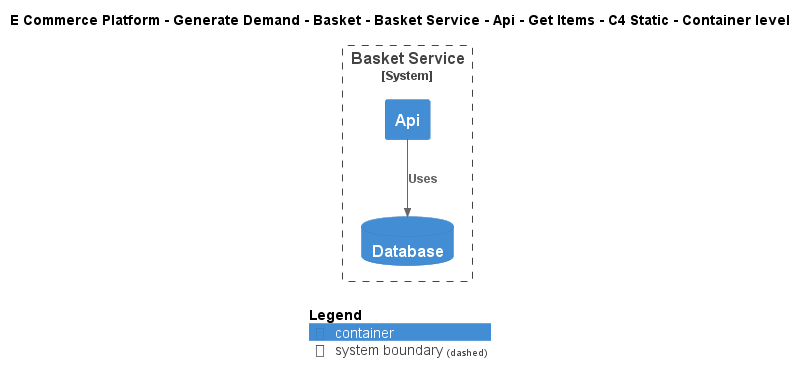

The diagram above was rendered by PlantUML. Its source (embedded in the PNG):
@startuml
!include ..\..\..\..\..\..\..\..\..\.c4s\C4_Container.puml

AddElementTag("c4interflow:lifecycle:new", $bgColor=green, $fontColor=#ffffff, $borderColor=green, $shadowing="False")
AddElementTag("c4interflow:lifecycle:changed", $bgColor=orange, $fontColor=#ffffff, $borderColor=orange, $shadowing="False")
AddElementTag("c4interflow:lifecycle:removed", $bgColor=red, $fontColor=#ffffff, $borderColor=red, $shadowing="False")

AddRelTag("c4interflow:lifecycle:new", $textColor=green, $lineColor=green)
AddRelTag("c4interflow:lifecycle:changed", $textColor=orange, $lineColor=orange)
AddRelTag("c4interflow:lifecycle:removed", $textColor=red, $lineColor=red)

SHOW_PERSON_PORTRAIT()
LAYOUT_TOP_DOWN()

skinparam linetype polyline

title E Commerce Platform - Generate Demand - Basket - Basket Service - Api - Get Items - C4 Static - Container level


System_Boundary(ECommercePlatform.GenerateDemand.Basket.SoftwareSystems.BasketService, "Basket Service") {
    Container(ECommercePlatform.GenerateDemand.Basket.SoftwareSystems.BasketService.Containers.Api, "Api", "", "")
    ContainerDb(ECommercePlatform.GenerateDemand.Basket.SoftwareSystems.BasketService.Containers.Database, "Database", "", "")
}

Rel(ECommercePlatform.GenerateDemand.Basket.SoftwareSystems.BasketService.Containers.Api, ECommercePlatform.GenerateDemand.Basket.SoftwareSystems.BasketService.Containers.Database, "Uses")


SHOW_LEGEND()
@enduml